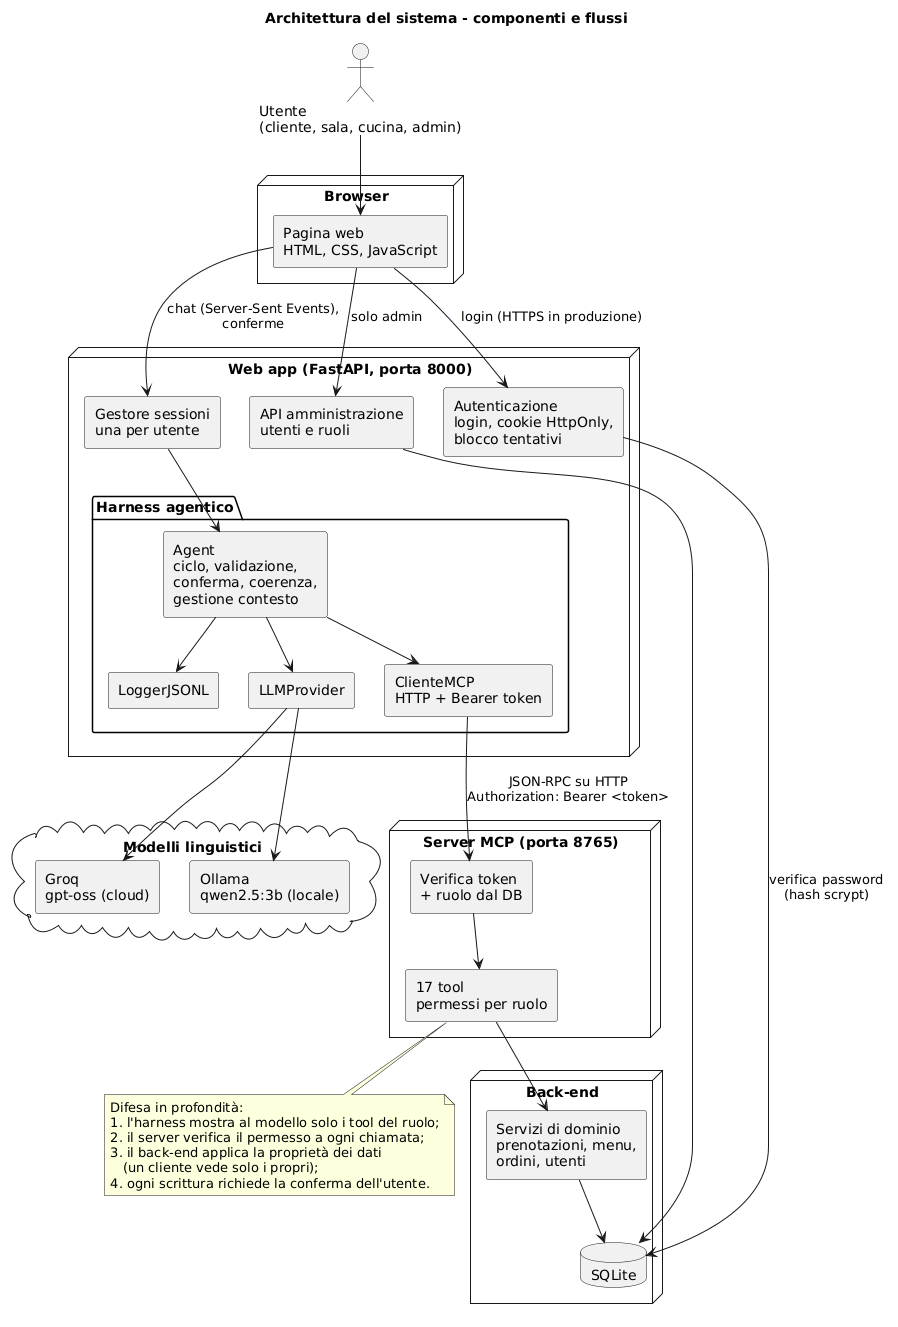

The diagram above was rendered by PlantUML. Its source (embedded in the PNG):
@startuml
title Architettura del sistema - componenti e flussi
skinparam shadowing false
skinparam componentStyle rectangle
skinparam nodesep 30
skinparam ranksep 45

actor "Utente\n(cliente, sala, cucina, admin)" as U

node "Browser" {
  [Pagina web\nHTML, CSS, JavaScript] as FE
}

node "Web app (FastAPI, porta 8000)" {
  [Autenticazione\nlogin, cookie HttpOnly,\nblocco tentativi] as AUTH
  [Gestore sessioni\nuna per utente] as SES
  [API amministrazione\nutenti e ruoli] as ADM
  package "Harness agentico" {
    [Agent\nciclo, validazione,\nconferma, coerenza,\ngestione contesto] as AG
    [LLMProvider] as PROV
    [ClienteMCP\nHTTP + Bearer token] as CLI
    [LoggerJSONL] as LOG
  }
}

node "Server MCP (porta 8765)" {
  [Verifica token\n+ ruolo dal DB] as VER
  [17 tool\npermessi per ruolo] as TOOLS
}

node "Back-end" {
  [Servizi di dominio\nprenotazioni, menu,\nordini, utenti] as SRV
  database "SQLite" as DB
}

cloud "Modelli linguistici" {
  [Ollama\nqwen2.5:3b (locale)] as OLL
  [Groq\ngpt-oss (cloud)] as GROQ
}

U --> FE
FE --> AUTH : login (HTTPS in produzione)
FE --> SES : chat (Server-Sent Events),\nconferme
FE --> ADM : solo admin
SES --> AG
AG --> PROV
PROV --> OLL
PROV --> GROQ
AG --> CLI
AG --> LOG
CLI --> VER : JSON-RPC su HTTP\nAuthorization: Bearer <token>
VER --> TOOLS
TOOLS --> SRV
SRV --> DB
AUTH --> DB : verifica password\n(hash scrypt)
ADM --> DB

note bottom of TOOLS
  Difesa in profondità:
  1. l'harness mostra al modello solo i tool del ruolo;
  2. il server verifica il permesso a ogni chiamata;
  3. il back-end applica la proprietà dei dati
     (un cliente vede solo i propri);
  4. ogni scrittura richiede la conferma dell'utente.
end note
@enduml